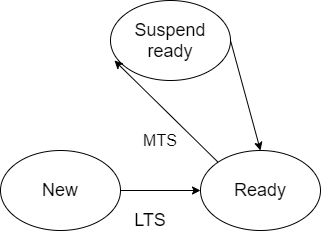

The diagram above was exported from draw.io. Its source (the exported page's mxGraphModel, read from the mxfile embedded in the PNG):
<mxGraphModel dx="782" dy="437" grid="1" gridSize="10" guides="1" tooltips="1" connect="1" arrows="1" fold="1" page="1" pageScale="1" pageWidth="827" pageHeight="1169" math="0" shadow="0">
  <root>
    <mxCell id="0" />
    <mxCell id="1" parent="0" />
    <mxCell id="zoXqSpsxv78tL7k5TF8D-2" value="&lt;font style=&quot;font-size: 18px&quot;&gt;Ready&lt;/font&gt;" style="ellipse;whiteSpace=wrap;html=1;" vertex="1" parent="1">
      <mxGeometry x="300" y="420" width="120" height="80" as="geometry" />
    </mxCell>
    <mxCell id="zoXqSpsxv78tL7k5TF8D-44" value="&lt;font style=&quot;font-size: 18px&quot;&gt;New&lt;/font&gt;" style="ellipse;whiteSpace=wrap;html=1;fontSize=16;" vertex="1" parent="1">
      <mxGeometry x="100" y="420" width="120" height="80" as="geometry" />
    </mxCell>
    <mxCell id="zoXqSpsxv78tL7k5TF8D-45" value="&lt;font style=&quot;font-size: 18px&quot;&gt;Suspend ready&lt;/font&gt;" style="ellipse;whiteSpace=wrap;html=1;fontSize=16;" vertex="1" parent="1">
      <mxGeometry x="210" y="270" width="120" height="80" as="geometry" />
    </mxCell>
    <mxCell id="zoXqSpsxv78tL7k5TF8D-46" value="" style="endArrow=classic;html=1;fontSize=16;exitX=1;exitY=0.5;exitDx=0;exitDy=0;" edge="1" parent="1" source="zoXqSpsxv78tL7k5TF8D-44">
      <mxGeometry width="50" height="50" relative="1" as="geometry">
        <mxPoint x="380" y="500" as="sourcePoint" />
        <mxPoint x="300" y="460" as="targetPoint" />
      </mxGeometry>
    </mxCell>
    <mxCell id="zoXqSpsxv78tL7k5TF8D-47" value="" style="endArrow=classic;html=1;fontSize=16;exitX=1;exitY=0.5;exitDx=0;exitDy=0;entryX=0.5;entryY=0;entryDx=0;entryDy=0;" edge="1" parent="1" source="zoXqSpsxv78tL7k5TF8D-45" target="zoXqSpsxv78tL7k5TF8D-2">
      <mxGeometry width="50" height="50" relative="1" as="geometry">
        <mxPoint x="380" y="500" as="sourcePoint" />
        <mxPoint x="430" y="450" as="targetPoint" />
      </mxGeometry>
    </mxCell>
    <mxCell id="zoXqSpsxv78tL7k5TF8D-48" value="" style="endArrow=classic;html=1;fontSize=16;exitX=0;exitY=0;exitDx=0;exitDy=0;entryX=0.033;entryY=0.75;entryDx=0;entryDy=0;entryPerimeter=0;" edge="1" parent="1" source="zoXqSpsxv78tL7k5TF8D-2" target="zoXqSpsxv78tL7k5TF8D-45">
      <mxGeometry width="50" height="50" relative="1" as="geometry">
        <mxPoint x="380" y="500" as="sourcePoint" />
        <mxPoint x="430" y="450" as="targetPoint" />
      </mxGeometry>
    </mxCell>
    <mxCell id="zoXqSpsxv78tL7k5TF8D-49" value="&lt;font style=&quot;font-size: 18px&quot;&gt;LTS&lt;/font&gt;" style="text;html=1;strokeColor=none;fillColor=none;align=center;verticalAlign=middle;whiteSpace=wrap;rounded=0;fontSize=16;" vertex="1" parent="1">
      <mxGeometry x="230" y="480" width="40" height="20" as="geometry" />
    </mxCell>
    <mxCell id="zoXqSpsxv78tL7k5TF8D-50" value="MTS" style="text;html=1;strokeColor=none;fillColor=none;align=center;verticalAlign=middle;whiteSpace=wrap;rounded=0;fontSize=16;" vertex="1" parent="1">
      <mxGeometry x="240" y="400" width="40" height="20" as="geometry" />
    </mxCell>
  </root>
</mxGraphModel>